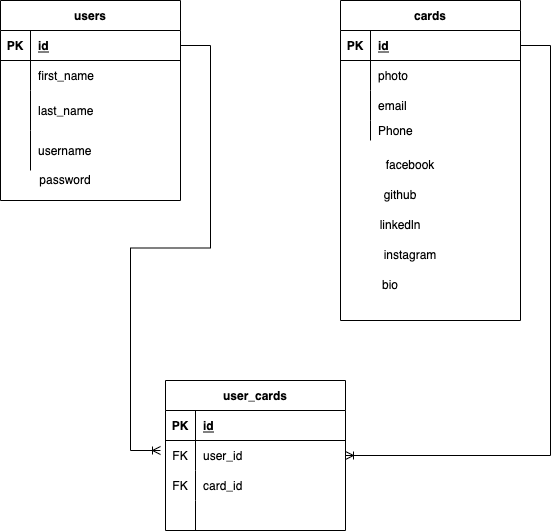

The diagram above was exported from draw.io. Its source (the exported page's mxGraphModel, read from the mxfile embedded in the PNG):
<mxGraphModel dx="898" dy="379" grid="1" gridSize="10" guides="1" tooltips="1" connect="1" arrows="1" fold="1" page="1" pageScale="1" pageWidth="850" pageHeight="1100" math="0" shadow="0" extFonts="Permanent Marker^https://fonts.googleapis.com/css?family=Permanent+Marker">
  <root>
    <mxCell id="0" />
    <mxCell id="1" parent="0" />
    <mxCell id="5q0ZFAEfxiOdMnQyRuZc-15" value="users" style="shape=table;startSize=30;container=1;collapsible=1;childLayout=tableLayout;fixedRows=1;rowLines=0;fontStyle=1;align=center;resizeLast=1;" parent="1" vertex="1">
      <mxGeometry x="260" y="160" width="180" height="200" as="geometry" />
    </mxCell>
    <mxCell id="5q0ZFAEfxiOdMnQyRuZc-16" value="" style="shape=tableRow;horizontal=0;startSize=0;swimlaneHead=0;swimlaneBody=0;fillColor=none;collapsible=0;dropTarget=0;points=[[0,0.5],[1,0.5]];portConstraint=eastwest;top=0;left=0;right=0;bottom=1;" parent="5q0ZFAEfxiOdMnQyRuZc-15" vertex="1">
      <mxGeometry y="30" width="180" height="30" as="geometry" />
    </mxCell>
    <mxCell id="5q0ZFAEfxiOdMnQyRuZc-17" value="PK" style="shape=partialRectangle;connectable=0;fillColor=none;top=0;left=0;bottom=0;right=0;fontStyle=1;overflow=hidden;" parent="5q0ZFAEfxiOdMnQyRuZc-16" vertex="1">
      <mxGeometry width="30" height="30" as="geometry">
        <mxRectangle width="30" height="30" as="alternateBounds" />
      </mxGeometry>
    </mxCell>
    <mxCell id="5q0ZFAEfxiOdMnQyRuZc-18" value="id" style="shape=partialRectangle;connectable=0;fillColor=none;top=0;left=0;bottom=0;right=0;align=left;spacingLeft=6;fontStyle=5;overflow=hidden;" parent="5q0ZFAEfxiOdMnQyRuZc-16" vertex="1">
      <mxGeometry x="30" width="150" height="30" as="geometry">
        <mxRectangle width="150" height="30" as="alternateBounds" />
      </mxGeometry>
    </mxCell>
    <mxCell id="5q0ZFAEfxiOdMnQyRuZc-19" value="" style="shape=tableRow;horizontal=0;startSize=0;swimlaneHead=0;swimlaneBody=0;fillColor=none;collapsible=0;dropTarget=0;points=[[0,0.5],[1,0.5]];portConstraint=eastwest;top=0;left=0;right=0;bottom=0;" parent="5q0ZFAEfxiOdMnQyRuZc-15" vertex="1">
      <mxGeometry y="60" width="180" height="30" as="geometry" />
    </mxCell>
    <mxCell id="5q0ZFAEfxiOdMnQyRuZc-20" value="" style="shape=partialRectangle;connectable=0;fillColor=none;top=0;left=0;bottom=0;right=0;editable=1;overflow=hidden;" parent="5q0ZFAEfxiOdMnQyRuZc-19" vertex="1">
      <mxGeometry width="30" height="30" as="geometry">
        <mxRectangle width="30" height="30" as="alternateBounds" />
      </mxGeometry>
    </mxCell>
    <mxCell id="5q0ZFAEfxiOdMnQyRuZc-21" value="first_name" style="shape=partialRectangle;connectable=0;fillColor=none;top=0;left=0;bottom=0;right=0;align=left;spacingLeft=6;overflow=hidden;" parent="5q0ZFAEfxiOdMnQyRuZc-19" vertex="1">
      <mxGeometry x="30" width="150" height="30" as="geometry">
        <mxRectangle width="150" height="30" as="alternateBounds" />
      </mxGeometry>
    </mxCell>
    <mxCell id="5q0ZFAEfxiOdMnQyRuZc-22" value="" style="shape=tableRow;horizontal=0;startSize=0;swimlaneHead=0;swimlaneBody=0;fillColor=none;collapsible=0;dropTarget=0;points=[[0,0.5],[1,0.5]];portConstraint=eastwest;top=0;left=0;right=0;bottom=0;" parent="5q0ZFAEfxiOdMnQyRuZc-15" vertex="1">
      <mxGeometry y="90" width="180" height="40" as="geometry" />
    </mxCell>
    <mxCell id="5q0ZFAEfxiOdMnQyRuZc-23" value="" style="shape=partialRectangle;connectable=0;fillColor=none;top=0;left=0;bottom=0;right=0;editable=1;overflow=hidden;" parent="5q0ZFAEfxiOdMnQyRuZc-22" vertex="1">
      <mxGeometry width="30" height="40" as="geometry">
        <mxRectangle width="30" height="40" as="alternateBounds" />
      </mxGeometry>
    </mxCell>
    <mxCell id="5q0ZFAEfxiOdMnQyRuZc-24" value="last_name" style="shape=partialRectangle;connectable=0;fillColor=none;top=0;left=0;bottom=0;right=0;align=left;spacingLeft=6;overflow=hidden;" parent="5q0ZFAEfxiOdMnQyRuZc-22" vertex="1">
      <mxGeometry x="30" width="150" height="40" as="geometry">
        <mxRectangle width="150" height="40" as="alternateBounds" />
      </mxGeometry>
    </mxCell>
    <mxCell id="5q0ZFAEfxiOdMnQyRuZc-25" value="" style="shape=tableRow;horizontal=0;startSize=0;swimlaneHead=0;swimlaneBody=0;fillColor=none;collapsible=0;dropTarget=0;points=[[0,0.5],[1,0.5]];portConstraint=eastwest;top=0;left=0;right=0;bottom=0;" parent="5q0ZFAEfxiOdMnQyRuZc-15" vertex="1">
      <mxGeometry y="130" width="180" height="40" as="geometry" />
    </mxCell>
    <mxCell id="5q0ZFAEfxiOdMnQyRuZc-26" value="" style="shape=partialRectangle;connectable=0;fillColor=none;top=0;left=0;bottom=0;right=0;editable=1;overflow=hidden;" parent="5q0ZFAEfxiOdMnQyRuZc-25" vertex="1">
      <mxGeometry width="30" height="40" as="geometry">
        <mxRectangle width="30" height="40" as="alternateBounds" />
      </mxGeometry>
    </mxCell>
    <mxCell id="5q0ZFAEfxiOdMnQyRuZc-27" value="username" style="shape=partialRectangle;connectable=0;fillColor=none;top=0;left=0;bottom=0;right=0;align=left;spacingLeft=6;overflow=hidden;" parent="5q0ZFAEfxiOdMnQyRuZc-25" vertex="1">
      <mxGeometry x="30" width="150" height="40" as="geometry">
        <mxRectangle width="150" height="40" as="alternateBounds" />
      </mxGeometry>
    </mxCell>
    <mxCell id="5q0ZFAEfxiOdMnQyRuZc-28" value="password" style="text;html=1;strokeColor=none;fillColor=none;align=center;verticalAlign=middle;whiteSpace=wrap;rounded=0;" parent="1" vertex="1">
      <mxGeometry x="270" y="330" width="110" height="20" as="geometry" />
    </mxCell>
    <mxCell id="5q0ZFAEfxiOdMnQyRuZc-32" value="cards" style="shape=table;startSize=30;container=1;collapsible=1;childLayout=tableLayout;fixedRows=1;rowLines=0;fontStyle=1;align=center;resizeLast=1;" parent="1" vertex="1">
      <mxGeometry x="600" y="160" width="180" height="320" as="geometry" />
    </mxCell>
    <mxCell id="5q0ZFAEfxiOdMnQyRuZc-33" value="" style="shape=tableRow;horizontal=0;startSize=0;swimlaneHead=0;swimlaneBody=0;fillColor=none;collapsible=0;dropTarget=0;points=[[0,0.5],[1,0.5]];portConstraint=eastwest;top=0;left=0;right=0;bottom=1;" parent="5q0ZFAEfxiOdMnQyRuZc-32" vertex="1">
      <mxGeometry y="30" width="180" height="30" as="geometry" />
    </mxCell>
    <mxCell id="5q0ZFAEfxiOdMnQyRuZc-34" value="PK" style="shape=partialRectangle;connectable=0;fillColor=none;top=0;left=0;bottom=0;right=0;fontStyle=1;overflow=hidden;" parent="5q0ZFAEfxiOdMnQyRuZc-33" vertex="1">
      <mxGeometry width="30" height="30" as="geometry">
        <mxRectangle width="30" height="30" as="alternateBounds" />
      </mxGeometry>
    </mxCell>
    <mxCell id="5q0ZFAEfxiOdMnQyRuZc-35" value="id" style="shape=partialRectangle;connectable=0;fillColor=none;top=0;left=0;bottom=0;right=0;align=left;spacingLeft=6;fontStyle=5;overflow=hidden;" parent="5q0ZFAEfxiOdMnQyRuZc-33" vertex="1">
      <mxGeometry x="30" width="150" height="30" as="geometry">
        <mxRectangle width="150" height="30" as="alternateBounds" />
      </mxGeometry>
    </mxCell>
    <mxCell id="5q0ZFAEfxiOdMnQyRuZc-36" value="" style="shape=tableRow;horizontal=0;startSize=0;swimlaneHead=0;swimlaneBody=0;fillColor=none;collapsible=0;dropTarget=0;points=[[0,0.5],[1,0.5]];portConstraint=eastwest;top=0;left=0;right=0;bottom=0;" parent="5q0ZFAEfxiOdMnQyRuZc-32" vertex="1">
      <mxGeometry y="60" width="180" height="30" as="geometry" />
    </mxCell>
    <mxCell id="5q0ZFAEfxiOdMnQyRuZc-37" value="" style="shape=partialRectangle;connectable=0;fillColor=none;top=0;left=0;bottom=0;right=0;editable=1;overflow=hidden;" parent="5q0ZFAEfxiOdMnQyRuZc-36" vertex="1">
      <mxGeometry width="30" height="30" as="geometry">
        <mxRectangle width="30" height="30" as="alternateBounds" />
      </mxGeometry>
    </mxCell>
    <mxCell id="5q0ZFAEfxiOdMnQyRuZc-38" value="photo" style="shape=partialRectangle;connectable=0;fillColor=none;top=0;left=0;bottom=0;right=0;align=left;spacingLeft=6;overflow=hidden;" parent="5q0ZFAEfxiOdMnQyRuZc-36" vertex="1">
      <mxGeometry x="30" width="150" height="30" as="geometry">
        <mxRectangle width="150" height="30" as="alternateBounds" />
      </mxGeometry>
    </mxCell>
    <mxCell id="5q0ZFAEfxiOdMnQyRuZc-39" value="" style="shape=tableRow;horizontal=0;startSize=0;swimlaneHead=0;swimlaneBody=0;fillColor=none;collapsible=0;dropTarget=0;points=[[0,0.5],[1,0.5]];portConstraint=eastwest;top=0;left=0;right=0;bottom=0;" parent="5q0ZFAEfxiOdMnQyRuZc-32" vertex="1">
      <mxGeometry y="90" width="180" height="30" as="geometry" />
    </mxCell>
    <mxCell id="5q0ZFAEfxiOdMnQyRuZc-40" value="" style="shape=partialRectangle;connectable=0;fillColor=none;top=0;left=0;bottom=0;right=0;editable=1;overflow=hidden;" parent="5q0ZFAEfxiOdMnQyRuZc-39" vertex="1">
      <mxGeometry width="30" height="30" as="geometry">
        <mxRectangle width="30" height="30" as="alternateBounds" />
      </mxGeometry>
    </mxCell>
    <mxCell id="5q0ZFAEfxiOdMnQyRuZc-41" value="email" style="shape=partialRectangle;connectable=0;fillColor=none;top=0;left=0;bottom=0;right=0;align=left;spacingLeft=6;overflow=hidden;" parent="5q0ZFAEfxiOdMnQyRuZc-39" vertex="1">
      <mxGeometry x="30" width="150" height="30" as="geometry">
        <mxRectangle width="150" height="30" as="alternateBounds" />
      </mxGeometry>
    </mxCell>
    <mxCell id="5q0ZFAEfxiOdMnQyRuZc-42" value="" style="shape=tableRow;horizontal=0;startSize=0;swimlaneHead=0;swimlaneBody=0;fillColor=none;collapsible=0;dropTarget=0;points=[[0,0.5],[1,0.5]];portConstraint=eastwest;top=0;left=0;right=0;bottom=0;" parent="5q0ZFAEfxiOdMnQyRuZc-32" vertex="1">
      <mxGeometry y="120" width="180" height="20" as="geometry" />
    </mxCell>
    <mxCell id="5q0ZFAEfxiOdMnQyRuZc-43" value="" style="shape=partialRectangle;connectable=0;fillColor=none;top=0;left=0;bottom=0;right=0;editable=1;overflow=hidden;" parent="5q0ZFAEfxiOdMnQyRuZc-42" vertex="1">
      <mxGeometry width="30" height="20" as="geometry">
        <mxRectangle width="30" height="20" as="alternateBounds" />
      </mxGeometry>
    </mxCell>
    <mxCell id="5q0ZFAEfxiOdMnQyRuZc-44" value="Phone " style="shape=partialRectangle;connectable=0;fillColor=none;top=0;left=0;bottom=0;right=0;align=left;spacingLeft=6;overflow=hidden;" parent="5q0ZFAEfxiOdMnQyRuZc-42" vertex="1">
      <mxGeometry x="30" width="150" height="20" as="geometry">
        <mxRectangle width="150" height="20" as="alternateBounds" />
      </mxGeometry>
    </mxCell>
    <mxCell id="5q0ZFAEfxiOdMnQyRuZc-48" value="user_cards" style="shape=table;startSize=30;container=1;collapsible=1;childLayout=tableLayout;fixedRows=1;rowLines=0;fontStyle=1;align=center;resizeLast=1;" parent="1" vertex="1">
      <mxGeometry x="425" y="540" width="180" height="150" as="geometry" />
    </mxCell>
    <mxCell id="5q0ZFAEfxiOdMnQyRuZc-49" value="" style="shape=tableRow;horizontal=0;startSize=0;swimlaneHead=0;swimlaneBody=0;fillColor=none;collapsible=0;dropTarget=0;points=[[0,0.5],[1,0.5]];portConstraint=eastwest;top=0;left=0;right=0;bottom=1;" parent="5q0ZFAEfxiOdMnQyRuZc-48" vertex="1">
      <mxGeometry y="30" width="180" height="30" as="geometry" />
    </mxCell>
    <mxCell id="5q0ZFAEfxiOdMnQyRuZc-50" value="PK" style="shape=partialRectangle;connectable=0;fillColor=none;top=0;left=0;bottom=0;right=0;fontStyle=1;overflow=hidden;" parent="5q0ZFAEfxiOdMnQyRuZc-49" vertex="1">
      <mxGeometry width="30" height="30" as="geometry">
        <mxRectangle width="30" height="30" as="alternateBounds" />
      </mxGeometry>
    </mxCell>
    <mxCell id="5q0ZFAEfxiOdMnQyRuZc-51" value="id" style="shape=partialRectangle;connectable=0;fillColor=none;top=0;left=0;bottom=0;right=0;align=left;spacingLeft=6;fontStyle=5;overflow=hidden;" parent="5q0ZFAEfxiOdMnQyRuZc-49" vertex="1">
      <mxGeometry x="30" width="150" height="30" as="geometry">
        <mxRectangle width="150" height="30" as="alternateBounds" />
      </mxGeometry>
    </mxCell>
    <mxCell id="5q0ZFAEfxiOdMnQyRuZc-52" value="" style="shape=tableRow;horizontal=0;startSize=0;swimlaneHead=0;swimlaneBody=0;fillColor=none;collapsible=0;dropTarget=0;points=[[0,0.5],[1,0.5]];portConstraint=eastwest;top=0;left=0;right=0;bottom=0;" parent="5q0ZFAEfxiOdMnQyRuZc-48" vertex="1">
      <mxGeometry y="60" width="180" height="30" as="geometry" />
    </mxCell>
    <mxCell id="5q0ZFAEfxiOdMnQyRuZc-53" value="FK" style="shape=partialRectangle;connectable=0;fillColor=none;top=0;left=0;bottom=0;right=0;editable=1;overflow=hidden;" parent="5q0ZFAEfxiOdMnQyRuZc-52" vertex="1">
      <mxGeometry width="30" height="30" as="geometry">
        <mxRectangle width="30" height="30" as="alternateBounds" />
      </mxGeometry>
    </mxCell>
    <mxCell id="5q0ZFAEfxiOdMnQyRuZc-54" value="user_id" style="shape=partialRectangle;connectable=0;fillColor=none;top=0;left=0;bottom=0;right=0;align=left;spacingLeft=6;overflow=hidden;" parent="5q0ZFAEfxiOdMnQyRuZc-52" vertex="1">
      <mxGeometry x="30" width="150" height="30" as="geometry">
        <mxRectangle width="150" height="30" as="alternateBounds" />
      </mxGeometry>
    </mxCell>
    <mxCell id="5q0ZFAEfxiOdMnQyRuZc-55" value="" style="shape=tableRow;horizontal=0;startSize=0;swimlaneHead=0;swimlaneBody=0;fillColor=none;collapsible=0;dropTarget=0;points=[[0,0.5],[1,0.5]];portConstraint=eastwest;top=0;left=0;right=0;bottom=0;" parent="5q0ZFAEfxiOdMnQyRuZc-48" vertex="1">
      <mxGeometry y="90" width="180" height="30" as="geometry" />
    </mxCell>
    <mxCell id="5q0ZFAEfxiOdMnQyRuZc-56" value="FK" style="shape=partialRectangle;connectable=0;fillColor=none;top=0;left=0;bottom=0;right=0;editable=1;overflow=hidden;" parent="5q0ZFAEfxiOdMnQyRuZc-55" vertex="1">
      <mxGeometry width="30" height="30" as="geometry">
        <mxRectangle width="30" height="30" as="alternateBounds" />
      </mxGeometry>
    </mxCell>
    <mxCell id="5q0ZFAEfxiOdMnQyRuZc-57" value="card_id" style="shape=partialRectangle;connectable=0;fillColor=none;top=0;left=0;bottom=0;right=0;align=left;spacingLeft=6;overflow=hidden;" parent="5q0ZFAEfxiOdMnQyRuZc-55" vertex="1">
      <mxGeometry x="30" width="150" height="30" as="geometry">
        <mxRectangle width="150" height="30" as="alternateBounds" />
      </mxGeometry>
    </mxCell>
    <mxCell id="5q0ZFAEfxiOdMnQyRuZc-58" value="" style="shape=tableRow;horizontal=0;startSize=0;swimlaneHead=0;swimlaneBody=0;fillColor=none;collapsible=0;dropTarget=0;points=[[0,0.5],[1,0.5]];portConstraint=eastwest;top=0;left=0;right=0;bottom=0;" parent="5q0ZFAEfxiOdMnQyRuZc-48" vertex="1">
      <mxGeometry y="120" width="180" height="30" as="geometry" />
    </mxCell>
    <mxCell id="5q0ZFAEfxiOdMnQyRuZc-59" value="" style="shape=partialRectangle;connectable=0;fillColor=none;top=0;left=0;bottom=0;right=0;editable=1;overflow=hidden;" parent="5q0ZFAEfxiOdMnQyRuZc-58" vertex="1">
      <mxGeometry width="30" height="30" as="geometry">
        <mxRectangle width="30" height="30" as="alternateBounds" />
      </mxGeometry>
    </mxCell>
    <mxCell id="5q0ZFAEfxiOdMnQyRuZc-60" value="" style="shape=partialRectangle;connectable=0;fillColor=none;top=0;left=0;bottom=0;right=0;align=left;spacingLeft=6;overflow=hidden;" parent="5q0ZFAEfxiOdMnQyRuZc-58" vertex="1">
      <mxGeometry x="30" width="150" height="30" as="geometry">
        <mxRectangle width="150" height="30" as="alternateBounds" />
      </mxGeometry>
    </mxCell>
    <mxCell id="5q0ZFAEfxiOdMnQyRuZc-61" value="" style="edgeStyle=entityRelationEdgeStyle;fontSize=12;html=1;endArrow=ERoneToMany;rounded=0;exitX=1;exitY=0.5;exitDx=0;exitDy=0;" parent="1" source="5q0ZFAEfxiOdMnQyRuZc-16" edge="1">
      <mxGeometry width="100" height="100" relative="1" as="geometry">
        <mxPoint x="510" y="270" as="sourcePoint" />
        <mxPoint x="420" y="610" as="targetPoint" />
      </mxGeometry>
    </mxCell>
    <mxCell id="5q0ZFAEfxiOdMnQyRuZc-69" value="" style="edgeStyle=entityRelationEdgeStyle;fontSize=12;html=1;endArrow=ERoneToMany;rounded=0;" parent="1" source="5q0ZFAEfxiOdMnQyRuZc-33" target="5q0ZFAEfxiOdMnQyRuZc-48" edge="1">
      <mxGeometry width="100" height="100" relative="1" as="geometry">
        <mxPoint x="680" y="410" as="sourcePoint" />
        <mxPoint x="730" y="600" as="targetPoint" />
      </mxGeometry>
    </mxCell>
    <mxCell id="66Bm6zq83gY6m8JCghoE-1" value="facebook" style="text;html=1;strokeColor=none;fillColor=none;align=center;verticalAlign=middle;whiteSpace=wrap;rounded=0;" parent="1" vertex="1">
      <mxGeometry x="640" y="310" width="60" height="30" as="geometry" />
    </mxCell>
    <mxCell id="66Bm6zq83gY6m8JCghoE-2" value="github" style="text;html=1;strokeColor=none;fillColor=none;align=center;verticalAlign=middle;whiteSpace=wrap;rounded=0;" parent="1" vertex="1">
      <mxGeometry x="630" y="340" width="60" height="30" as="geometry" />
    </mxCell>
    <mxCell id="66Bm6zq83gY6m8JCghoE-3" value="linkedln" style="text;html=1;strokeColor=none;fillColor=none;align=center;verticalAlign=middle;whiteSpace=wrap;rounded=0;" parent="1" vertex="1">
      <mxGeometry x="630" y="370" width="60" height="30" as="geometry" />
    </mxCell>
    <mxCell id="66Bm6zq83gY6m8JCghoE-6" value="instagram&lt;br&gt;" style="text;html=1;strokeColor=none;fillColor=none;align=center;verticalAlign=middle;whiteSpace=wrap;rounded=0;" parent="1" vertex="1">
      <mxGeometry x="640" y="400" width="60" height="30" as="geometry" />
    </mxCell>
    <mxCell id="66Bm6zq83gY6m8JCghoE-7" value="bio" style="text;html=1;strokeColor=none;fillColor=none;align=center;verticalAlign=middle;whiteSpace=wrap;rounded=0;" parent="1" vertex="1">
      <mxGeometry x="620" y="430" width="60" height="30" as="geometry" />
    </mxCell>
  </root>
</mxGraphModel>